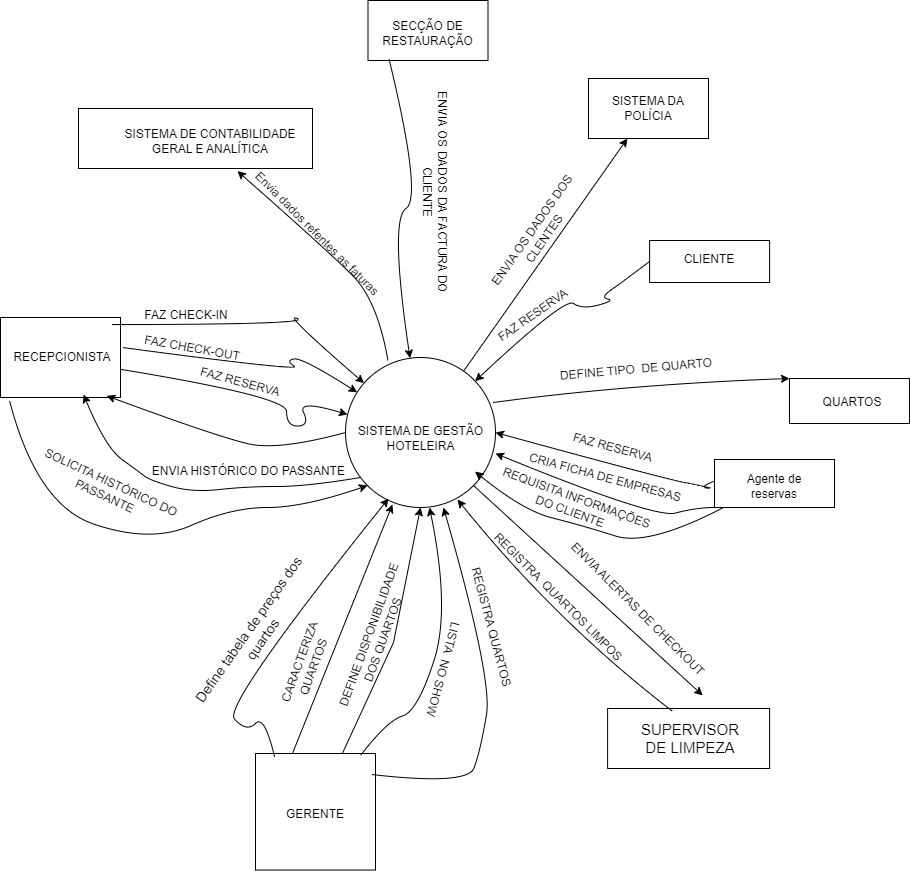

The diagram above was exported from draw.io. Its source (the exported page's mxGraphModel, read from the mxfile embedded in the PNG):
<mxGraphModel dx="1600" dy="1918" grid="1" gridSize="3" guides="1" tooltips="1" connect="1" arrows="1" fold="1" page="1" pageScale="1" pageWidth="827" pageHeight="1169" math="0" shadow="0">
  <root>
    <mxCell id="0" />
    <mxCell id="1" parent="0" />
    <mxCell id="8N02k4HNwpYa6lpe6j7W-2" value="" style="ellipse;whiteSpace=wrap;html=1;aspect=fixed;" parent="1" vertex="1">
      <mxGeometry x="363" y="150" width="150" height="150" as="geometry" />
    </mxCell>
    <mxCell id="8N02k4HNwpYa6lpe6j7W-3" value="&lt;font style=&quot;vertical-align: inherit;&quot;&gt;&lt;font style=&quot;vertical-align: inherit;&quot;&gt;SISTEMA DE GESTÃO HOTELEIRA&lt;/font&gt;&lt;/font&gt;" style="text;html=1;align=center;verticalAlign=middle;whiteSpace=wrap;rounded=0;" parent="1" vertex="1">
      <mxGeometry x="370.5" y="216" width="135" height="30" as="geometry" />
    </mxCell>
    <mxCell id="8N02k4HNwpYa6lpe6j7W-4" value="" style="rounded=0;whiteSpace=wrap;html=1;" parent="1" vertex="1">
      <mxGeometry x="18" y="110" width="120" height="80" as="geometry" />
    </mxCell>
    <mxCell id="8N02k4HNwpYa6lpe6j7W-5" value="&lt;font style=&quot;vertical-align: inherit;&quot;&gt;&lt;font style=&quot;vertical-align: inherit;&quot;&gt;RECEPCIONISTA&lt;/font&gt;&lt;/font&gt;" style="text;html=1;align=center;verticalAlign=middle;whiteSpace=wrap;rounded=0;" parent="1" vertex="1">
      <mxGeometry x="50" y="140" width="60" height="20" as="geometry" />
    </mxCell>
    <mxCell id="8N02k4HNwpYa6lpe6j7W-40" value="" style="rounded=0;whiteSpace=wrap;html=1;" parent="1" vertex="1">
      <mxGeometry x="667.11" y="33" width="120" height="42" as="geometry" />
    </mxCell>
    <mxCell id="8N02k4HNwpYa6lpe6j7W-41" value="CLIENTE" style="text;html=1;align=center;verticalAlign=middle;whiteSpace=wrap;rounded=0;" parent="1" vertex="1">
      <mxGeometry x="697.11" y="37" width="60" height="30" as="geometry" />
    </mxCell>
    <mxCell id="8N02k4HNwpYa6lpe6j7W-70" value="" style="rounded=0;whiteSpace=wrap;html=1;" parent="1" vertex="1">
      <mxGeometry x="273" y="546" width="120" height="116.57" as="geometry" />
    </mxCell>
    <mxCell id="8N02k4HNwpYa6lpe6j7W-71" value="GERENTE" style="text;html=1;align=center;verticalAlign=middle;whiteSpace=wrap;rounded=0;" parent="1" vertex="1">
      <mxGeometry x="303" y="591.5699999999999" width="60" height="30" as="geometry" />
    </mxCell>
    <mxCell id="8N02k4HNwpYa6lpe6j7W-74" value="" style="rounded=0;whiteSpace=wrap;html=1;" parent="1" vertex="1">
      <mxGeometry x="625.11" y="501" width="162" height="60" as="geometry" />
    </mxCell>
    <mxCell id="8N02k4HNwpYa6lpe6j7W-75" value="&lt;font style=&quot;font-size: 15px;&quot;&gt;SUPERVISOR DE LIMPEZA&lt;/font&gt;" style="text;html=1;align=center;verticalAlign=middle;whiteSpace=wrap;rounded=0;" parent="1" vertex="1">
      <mxGeometry x="649.11" y="508.72" width="118.39" height="44.55" as="geometry" />
    </mxCell>
    <mxCell id="hhruBngdOjOfaBXi8XfZ-6" value="&lt;font style=&quot;vertical-align: inherit;&quot;&gt;&lt;font style=&quot;vertical-align: inherit;&quot;&gt;&lt;font style=&quot;vertical-align: inherit;&quot;&gt;&lt;font style=&quot;vertical-align: inherit; font-size: 14px;&quot;&gt;Define tabela de preços dos quartos&lt;/font&gt;&lt;/font&gt;&lt;/font&gt;&lt;/font&gt;" style="text;html=1;align=center;verticalAlign=middle;whiteSpace=wrap;rounded=0;rotation=-55;fontColor=#000000;" parent="1" vertex="1">
      <mxGeometry x="183" y="417" width="180" height="19.62" as="geometry" />
    </mxCell>
    <mxCell id="hhruBngdOjOfaBXi8XfZ-11" value="&lt;font style=&quot;vertical-align: inherit;&quot;&gt;&lt;font style=&quot;vertical-align: inherit;&quot;&gt;&lt;font style=&quot;vertical-align: inherit;&quot;&gt;&lt;font style=&quot;vertical-align: inherit;&quot;&gt;&lt;font style=&quot;vertical-align: inherit;&quot;&gt;&lt;font style=&quot;vertical-align: inherit;&quot;&gt;CARACTERIZA QUARTOS&lt;/font&gt;&lt;/font&gt;&lt;/font&gt;&lt;/font&gt;&lt;/font&gt;&lt;/font&gt;" style="text;html=1;align=center;verticalAlign=middle;whiteSpace=wrap;rounded=0;rotation=-70;fontColor=#000000;" parent="1" vertex="1">
      <mxGeometry x="252" y="447" width="144.15" height="19.62" as="geometry" />
    </mxCell>
    <mxCell id="hhruBngdOjOfaBXi8XfZ-15" value="&lt;font style=&quot;vertical-align: inherit;&quot;&gt;&lt;font style=&quot;vertical-align: inherit;&quot;&gt;&lt;font style=&quot;vertical-align: inherit;&quot;&gt;&lt;font style=&quot;vertical-align: inherit;&quot;&gt;DEFINE DISPONIBILIDADE&lt;/font&gt;&lt;/font&gt;&lt;/font&gt;&lt;/font&gt;&lt;div&gt;&lt;font style=&quot;vertical-align: inherit;&quot;&gt;&lt;font style=&quot;vertical-align: inherit;&quot;&gt;&lt;font style=&quot;vertical-align: inherit;&quot;&gt;&lt;font style=&quot;vertical-align: inherit;&quot;&gt;DOS QUARTOS&lt;/font&gt;&lt;/font&gt;&lt;/font&gt;&lt;/font&gt;&lt;/div&gt;" style="text;html=1;align=center;verticalAlign=middle;whiteSpace=wrap;rounded=0;rotation=-70;fontColor=#000000;" parent="1" vertex="1">
      <mxGeometry x="306" y="420" width="175" height="19.62" as="geometry" />
    </mxCell>
    <mxCell id="2E3VdHQIGA9olF0c3QBK-1" value="SOLICITA HISTÓRICO DO PASSANTE" style="text;html=1;align=center;verticalAlign=middle;whiteSpace=wrap;rounded=0;rotation=25;" parent="1" vertex="1">
      <mxGeometry x="33" y="267" width="186" height="30" as="geometry" />
    </mxCell>
    <mxCell id="2E3VdHQIGA9olF0c3QBK-2" value="ENVIA HISTÓRICO DO PASSANTE&amp;nbsp;" style="text;html=1;align=center;verticalAlign=middle;whiteSpace=wrap;rounded=0;rotation=0;" parent="1" vertex="1">
      <mxGeometry x="160" y="249" width="216" height="30" as="geometry" />
    </mxCell>
    <mxCell id="2E3VdHQIGA9olF0c3QBK-9" value="FAZ RESERVA" style="text;html=1;align=center;verticalAlign=middle;whiteSpace=wrap;rounded=0;rotation=15;" parent="1" vertex="1">
      <mxGeometry x="195" y="160" width="126" height="30" as="geometry" />
    </mxCell>
    <mxCell id="2E3VdHQIGA9olF0c3QBK-12" value="FAZ CHECK-OUT" style="text;html=1;align=center;verticalAlign=middle;whiteSpace=wrap;rounded=0;rotation=10;" parent="1" vertex="1">
      <mxGeometry x="156" y="126" width="108" height="30" as="geometry" />
    </mxCell>
    <mxCell id="2E3VdHQIGA9olF0c3QBK-15" value="FAZ RESERVA" style="text;html=1;align=center;verticalAlign=middle;whiteSpace=wrap;rounded=0;rotation=-35;" parent="1" vertex="1">
      <mxGeometry x="498" y="93" width="105.75" height="30" as="geometry" />
    </mxCell>
    <mxCell id="2E3VdHQIGA9olF0c3QBK-18" value="&amp;nbsp;CRIA FICHA DE EMPRESAS" style="text;html=1;align=center;verticalAlign=middle;whiteSpace=wrap;rounded=0;rotation=15;" parent="1" vertex="1">
      <mxGeometry x="533" y="255" width="177" height="30" as="geometry" />
    </mxCell>
    <mxCell id="2E3VdHQIGA9olF0c3QBK-19" value="&amp;nbsp;FAZ RESERVA" style="text;html=1;align=center;verticalAlign=middle;whiteSpace=wrap;rounded=0;rotation=15;" parent="1" vertex="1">
      <mxGeometry x="579.0000000000001" y="225" width="100.44" height="30" as="geometry" />
    </mxCell>
    <mxCell id="2E3VdHQIGA9olF0c3QBK-20" value="&amp;nbsp;REQUISITA INFORMAÇÕES&lt;div&gt;DO CLIENTE&lt;/div&gt;" style="text;html=1;align=center;verticalAlign=middle;whiteSpace=wrap;rounded=0;rotation=20;" parent="1" vertex="1">
      <mxGeometry x="499.11" y="282" width="183" height="30" as="geometry" />
    </mxCell>
    <mxCell id="2E3VdHQIGA9olF0c3QBK-22" value="LISTA&amp;nbsp; NO SHOW" style="text;html=1;align=center;verticalAlign=middle;whiteSpace=wrap;rounded=0;rotation=105;" parent="1" vertex="1">
      <mxGeometry x="377.61" y="447" width="166.15" height="30" as="geometry" />
    </mxCell>
    <mxCell id="2E3VdHQIGA9olF0c3QBK-23" value="ENVIA ALERTAS DE CHECKOUT" style="text;html=1;align=center;verticalAlign=middle;whiteSpace=wrap;rounded=0;rotation=45;" parent="1" vertex="1">
      <mxGeometry x="549" y="387" width="213" height="30" as="geometry" />
    </mxCell>
    <mxCell id="2E3VdHQIGA9olF0c3QBK-24" value="REGISTRA&amp;nbsp; QUARTOS LIMPOS" style="text;html=1;align=center;verticalAlign=middle;whiteSpace=wrap;rounded=0;rotation=45;" parent="1" vertex="1">
      <mxGeometry x="477" y="375" width="198" height="30" as="geometry" />
    </mxCell>
    <mxCell id="2E3VdHQIGA9olF0c3QBK-27" value="SISTEMA DA POLÍCIA" style="rounded=0;whiteSpace=wrap;html=1;labelBackgroundColor=default;" parent="1" vertex="1">
      <mxGeometry x="606" y="-129" width="120" height="60" as="geometry" />
    </mxCell>
    <mxCell id="2E3VdHQIGA9olF0c3QBK-28" value="" style="endArrow=classic;html=1;rounded=0;" parent="1" source="8N02k4HNwpYa6lpe6j7W-2" target="2E3VdHQIGA9olF0c3QBK-27" edge="1">
      <mxGeometry width="50" height="50" relative="1" as="geometry">
        <mxPoint x="445" y="137" as="sourcePoint" />
        <mxPoint x="435" y="-39" as="targetPoint" />
      </mxGeometry>
    </mxCell>
    <mxCell id="2E3VdHQIGA9olF0c3QBK-34" value="" style="curved=1;endArrow=classic;html=1;rounded=0;entryX=0.8;entryY=0.88;entryDx=0;entryDy=0;entryPerimeter=0;exitX=0.075;exitY=1;exitDx=0;exitDy=0;exitPerimeter=0;" parent="1" source="LLdzhlunOUSMJKgBr6u0-1" edge="1">
      <mxGeometry width="50" height="50" relative="1" as="geometry">
        <mxPoint x="699.54" y="383.57142857142844" as="sourcePoint" />
        <mxPoint x="492.54" y="264" as="targetPoint" />
        <Array as="points">
          <mxPoint x="666" y="339" />
          <mxPoint x="600" y="318" />
          <mxPoint x="540" y="303" />
        </Array>
      </mxGeometry>
    </mxCell>
    <mxCell id="2E3VdHQIGA9olF0c3QBK-35" value="" style="curved=1;endArrow=classic;html=1;rounded=0;entryX=1;entryY=0.5;entryDx=0;entryDy=0;exitX=0.125;exitY=0.346;exitDx=0;exitDy=0;exitPerimeter=0;" parent="1" source="LLdzhlunOUSMJKgBr6u0-1" target="8N02k4HNwpYa6lpe6j7W-2" edge="1">
      <mxGeometry width="50" height="50" relative="1" as="geometry">
        <mxPoint x="741" y="282" as="sourcePoint" />
        <mxPoint x="543" y="186" as="targetPoint" />
        <Array as="points">
          <mxPoint x="714" y="279" />
          <mxPoint x="735" y="282" />
          <mxPoint x="672" y="268.62" />
        </Array>
      </mxGeometry>
    </mxCell>
    <mxCell id="2E3VdHQIGA9olF0c3QBK-36" value="" style="curved=1;endArrow=classic;html=1;rounded=0;entryX=0.98;entryY=0.633;entryDx=0;entryDy=0;entryPerimeter=0;exitX=0;exitY=1;exitDx=0;exitDy=0;" parent="1" source="LLdzhlunOUSMJKgBr6u0-1" edge="1">
      <mxGeometry width="50" height="50" relative="1" as="geometry">
        <mxPoint x="738" y="367.05" as="sourcePoint" />
        <mxPoint x="513" y="246.00000000000006" as="targetPoint" />
        <Array as="points">
          <mxPoint x="714" y="300" />
          <mxPoint x="672" y="311.05" />
        </Array>
      </mxGeometry>
    </mxCell>
    <mxCell id="2E3VdHQIGA9olF0c3QBK-38" value="ENVIA OS DADOS DOS CLENTES" style="text;html=1;align=center;verticalAlign=middle;whiteSpace=wrap;rounded=0;rotation=-55;" parent="1" vertex="1">
      <mxGeometry x="471" y="12" width="170" height="30" as="geometry" />
    </mxCell>
    <mxCell id="2E3VdHQIGA9olF0c3QBK-39" value="" style="curved=1;endArrow=classic;html=1;rounded=0;exitX=0;exitY=0.5;exitDx=0;exitDy=0;" parent="1" source="8N02k4HNwpYa6lpe6j7W-40" target="8N02k4HNwpYa6lpe6j7W-2" edge="1">
      <mxGeometry width="50" height="50" relative="1" as="geometry">
        <mxPoint x="582" y="140" as="sourcePoint" />
        <mxPoint x="632" y="90" as="targetPoint" />
        <Array as="points">
          <mxPoint x="639" y="75" />
          <mxPoint x="618" y="90" />
          <mxPoint x="632" y="93" />
          <mxPoint x="600" y="102" />
          <mxPoint x="582" y="90" />
        </Array>
      </mxGeometry>
    </mxCell>
    <mxCell id="2E3VdHQIGA9olF0c3QBK-43" value="" style="curved=1;endArrow=classic;html=1;rounded=0;exitX=0.075;exitY=1.038;exitDx=0;exitDy=0;exitPerimeter=0;entryX=0;entryY=1;entryDx=0;entryDy=0;" parent="1" source="8N02k4HNwpYa6lpe6j7W-4" target="8N02k4HNwpYa6lpe6j7W-2" edge="1">
      <mxGeometry width="50" height="50" relative="1" as="geometry">
        <mxPoint x="224" y="327" as="sourcePoint" />
        <mxPoint x="274" y="277" as="targetPoint" />
        <Array as="points">
          <mxPoint x="54" y="297" />
          <mxPoint x="168" y="336" />
          <mxPoint x="249" y="300" />
          <mxPoint x="321" y="300" />
        </Array>
      </mxGeometry>
    </mxCell>
    <mxCell id="2E3VdHQIGA9olF0c3QBK-44" value="" style="curved=1;endArrow=classic;html=1;rounded=0;entryX=0.692;entryY=0.963;entryDx=0;entryDy=0;entryPerimeter=0;exitX=0.1;exitY=0.8;exitDx=0;exitDy=0;exitPerimeter=0;" parent="1" source="8N02k4HNwpYa6lpe6j7W-2" target="8N02k4HNwpYa6lpe6j7W-4" edge="1">
      <mxGeometry width="50" height="50" relative="1" as="geometry">
        <mxPoint x="180" y="284" as="sourcePoint" />
        <mxPoint x="230" y="234" as="targetPoint" />
        <Array as="points">
          <mxPoint x="324" y="279" />
          <mxPoint x="264" y="279" />
          <mxPoint x="210" y="285" />
          <mxPoint x="168" y="273" />
          <mxPoint x="156" y="264" />
          <mxPoint x="123" y="240" />
        </Array>
      </mxGeometry>
    </mxCell>
    <mxCell id="2E3VdHQIGA9olF0c3QBK-45" value="" style="curved=1;endArrow=classic;html=1;rounded=0;exitX=1.008;exitY=0.65;exitDx=0;exitDy=0;exitPerimeter=0;entryX=0.013;entryY=0.38;entryDx=0;entryDy=0;entryPerimeter=0;" parent="1" source="8N02k4HNwpYa6lpe6j7W-4" target="8N02k4HNwpYa6lpe6j7W-2" edge="1">
      <mxGeometry width="50" height="50" relative="1" as="geometry">
        <mxPoint x="277.15" y="218" as="sourcePoint" />
        <mxPoint x="327.15" y="168" as="targetPoint" />
        <Array as="points">
          <mxPoint x="304" y="189" />
          <mxPoint x="304.15" y="219" />
          <mxPoint x="327.15" y="218" />
          <mxPoint x="315" y="192" />
        </Array>
      </mxGeometry>
    </mxCell>
    <mxCell id="2E3VdHQIGA9olF0c3QBK-46" value="" style="curved=1;endArrow=classic;html=1;rounded=0;exitX=1.017;exitY=0.375;exitDx=0;exitDy=0;exitPerimeter=0;" parent="1" source="8N02k4HNwpYa6lpe6j7W-4" target="8N02k4HNwpYa6lpe6j7W-2" edge="1">
      <mxGeometry width="50" height="50" relative="1" as="geometry">
        <mxPoint x="270" y="164" as="sourcePoint" />
        <mxPoint x="320" y="114" as="targetPoint" />
        <Array as="points">
          <mxPoint x="320" y="164" />
          <mxPoint x="303" y="153" />
          <mxPoint x="320" y="150" />
        </Array>
      </mxGeometry>
    </mxCell>
    <mxCell id="2E3VdHQIGA9olF0c3QBK-47" value="" style="curved=1;endArrow=classic;html=1;rounded=0;exitX=0.933;exitY=0.088;exitDx=0;exitDy=0;exitPerimeter=0;" parent="1" source="8N02k4HNwpYa6lpe6j7W-4" target="8N02k4HNwpYa6lpe6j7W-2" edge="1">
      <mxGeometry width="50" height="50" relative="1" as="geometry">
        <mxPoint x="279" y="117" as="sourcePoint" />
        <mxPoint x="329" y="67" as="targetPoint" />
        <Array as="points">
          <mxPoint x="329" y="117" />
          <mxPoint x="300" y="105" />
        </Array>
      </mxGeometry>
    </mxCell>
    <mxCell id="2E3VdHQIGA9olF0c3QBK-52" value="FAZ CHECK-IN" style="text;html=1;align=center;verticalAlign=middle;whiteSpace=wrap;rounded=0;" parent="1" vertex="1">
      <mxGeometry x="147" y="93" width="114" height="30" as="geometry" />
    </mxCell>
    <mxCell id="2E3VdHQIGA9olF0c3QBK-54" value="" style="curved=1;endArrow=classic;html=1;rounded=0;entryX=0.747;entryY=0.947;entryDx=0;entryDy=0;entryPerimeter=0;exitX=0.399;exitY=0.043;exitDx=0;exitDy=0;exitPerimeter=0;" parent="1" source="8N02k4HNwpYa6lpe6j7W-74" target="8N02k4HNwpYa6lpe6j7W-2" edge="1">
      <mxGeometry width="50" height="50" relative="1" as="geometry">
        <mxPoint x="413" y="560" as="sourcePoint" />
        <mxPoint x="463" y="510" as="targetPoint" />
        <Array as="points">
          <mxPoint x="573" y="414" />
        </Array>
      </mxGeometry>
    </mxCell>
    <mxCell id="2E3VdHQIGA9olF0c3QBK-58" value="" style="rounded=0;whiteSpace=wrap;html=1;" parent="1" vertex="1">
      <mxGeometry x="96" y="-99" width="234" height="60" as="geometry" />
    </mxCell>
    <mxCell id="2E3VdHQIGA9olF0c3QBK-59" value="SISTEMA DE CONTABILIDADE GERAL E ANALÍTICA" style="text;html=1;align=center;verticalAlign=middle;whiteSpace=wrap;rounded=0;" parent="1" vertex="1">
      <mxGeometry x="138" y="-81" width="180" height="30" as="geometry" />
    </mxCell>
    <mxCell id="6RUC4fJtjihTBmdjZSjy-5" value="" style="curved=1;endArrow=classic;html=1;rounded=0;entryX=0.679;entryY=1.043;entryDx=0;entryDy=0;entryPerimeter=0;exitX=0.283;exitY=0.02;exitDx=0;exitDy=0;exitPerimeter=0;" parent="1" source="8N02k4HNwpYa6lpe6j7W-2" target="2E3VdHQIGA9olF0c3QBK-58" edge="1">
      <mxGeometry width="50" height="50" relative="1" as="geometry">
        <mxPoint x="435" y="147" as="sourcePoint" />
        <mxPoint x="395" y="43" as="targetPoint" />
        <Array as="points">
          <mxPoint x="395" y="93" />
          <mxPoint x="345" y="43" />
        </Array>
      </mxGeometry>
    </mxCell>
    <mxCell id="6RUC4fJtjihTBmdjZSjy-6" value="Envia dados refentes as faturas" style="text;html=1;align=center;verticalAlign=middle;resizable=0;points=[];autosize=1;strokeColor=none;fillColor=none;rotation=45;" parent="1" vertex="1">
      <mxGeometry x="240" y="12" width="189" height="27" as="geometry" />
    </mxCell>
    <mxCell id="6RUC4fJtjihTBmdjZSjy-7" value="" style="rounded=0;whiteSpace=wrap;html=1;" parent="1" vertex="1">
      <mxGeometry x="385.5" y="-207" width="120" height="60" as="geometry" />
    </mxCell>
    <mxCell id="6RUC4fJtjihTBmdjZSjy-10" value="SECÇÃO DE RESTAURAÇÃO" style="text;html=1;align=center;verticalAlign=middle;whiteSpace=wrap;rounded=0;" parent="1" vertex="1">
      <mxGeometry x="377.61" y="-189" width="135" height="30" as="geometry" />
    </mxCell>
    <mxCell id="6RUC4fJtjihTBmdjZSjy-11" value="" style="curved=1;endArrow=classic;html=1;rounded=0;exitX=0.176;exitY=0.98;exitDx=0;exitDy=0;exitPerimeter=0;" parent="1" source="6RUC4fJtjihTBmdjZSjy-7" target="8N02k4HNwpYa6lpe6j7W-2" edge="1">
      <mxGeometry width="50" height="50" relative="1" as="geometry">
        <mxPoint x="390" y="-10" as="sourcePoint" />
        <mxPoint x="440" y="-60" as="targetPoint" />
        <Array as="points">
          <mxPoint x="440" y="-10" />
          <mxPoint x="407" y="12" />
        </Array>
      </mxGeometry>
    </mxCell>
    <mxCell id="6RUC4fJtjihTBmdjZSjy-12" value="ENVIA OS DADOS DA FACTURA DO CLIENTE" style="text;html=1;align=center;verticalAlign=middle;whiteSpace=wrap;rounded=0;rotation=90;" parent="1" vertex="1">
      <mxGeometry x="336" y="-30" width="234" height="30" as="geometry" />
    </mxCell>
    <mxCell id="NNsv3WFQFNm-0pRIrGYg-6" value="" style="rounded=0;whiteSpace=wrap;html=1;" parent="1" vertex="1">
      <mxGeometry x="807" y="171" width="120" height="45" as="geometry" />
    </mxCell>
    <mxCell id="NNsv3WFQFNm-0pRIrGYg-7" value="" style="curved=1;endArrow=classic;html=1;rounded=0;entryX=0.885;entryY=0.979;entryDx=0;entryDy=0;entryPerimeter=0;exitX=0;exitY=0.5;exitDx=0;exitDy=0;" parent="1" source="8N02k4HNwpYa6lpe6j7W-2" target="8N02k4HNwpYa6lpe6j7W-4" edge="1">
      <mxGeometry width="50" height="50" relative="1" as="geometry">
        <mxPoint x="237" y="280" as="sourcePoint" />
        <mxPoint x="287" y="230" as="targetPoint" />
        <Array as="points">
          <mxPoint x="297" y="243" />
          <mxPoint x="237" y="230" />
        </Array>
      </mxGeometry>
    </mxCell>
    <mxCell id="NNsv3WFQFNm-0pRIrGYg-8" value="QUARTOS" style="text;html=1;align=center;verticalAlign=middle;whiteSpace=wrap;rounded=0;" parent="1" vertex="1">
      <mxGeometry x="840" y="180" width="60" height="30" as="geometry" />
    </mxCell>
    <mxCell id="NNsv3WFQFNm-0pRIrGYg-9" value="" style="curved=1;endArrow=classic;html=1;rounded=0;exitX=0.986;exitY=0.3;exitDx=0;exitDy=0;exitPerimeter=0;entryX=0;entryY=0;entryDx=0;entryDy=0;" parent="1" source="8N02k4HNwpYa6lpe6j7W-2" target="NNsv3WFQFNm-0pRIrGYg-6" edge="1">
      <mxGeometry width="50" height="50" relative="1" as="geometry">
        <mxPoint x="643" y="227" as="sourcePoint" />
        <mxPoint x="693" y="177" as="targetPoint" />
        <Array as="points">
          <mxPoint x="643" y="177" />
        </Array>
      </mxGeometry>
    </mxCell>
    <mxCell id="NNsv3WFQFNm-0pRIrGYg-10" value="DEFINE TIPO&amp;nbsp; DE QUARTO" style="text;html=1;align=center;verticalAlign=middle;whiteSpace=wrap;rounded=0;rotation=-5;" parent="1" vertex="1">
      <mxGeometry x="558" y="147" width="192" height="30" as="geometry" />
    </mxCell>
    <mxCell id="LLdzhlunOUSMJKgBr6u0-1" value="" style="rounded=0;whiteSpace=wrap;html=1;" parent="1" vertex="1">
      <mxGeometry x="732" y="252" width="120" height="48" as="geometry" />
    </mxCell>
    <mxCell id="LLdzhlunOUSMJKgBr6u0-2" value="Agente de reservas" style="text;html=1;align=center;verticalAlign=middle;whiteSpace=wrap;rounded=0;" parent="1" vertex="1">
      <mxGeometry x="762" y="264" width="60" height="30" as="geometry" />
    </mxCell>
    <mxCell id="IRKJkBdBb74AkS1JCZNL-2" value="REGISTRA QUARTOS" style="text;html=1;align=center;verticalAlign=middle;whiteSpace=wrap;rounded=0;rotation=75;" vertex="1" parent="1">
      <mxGeometry x="426" y="405" width="166.15" height="30" as="geometry" />
    </mxCell>
    <mxCell id="IRKJkBdBb74AkS1JCZNL-7" value="" style="endArrow=classic;html=1;rounded=0;entryX=0.5;entryY=1;entryDx=0;entryDy=0;" edge="1" parent="1" source="8N02k4HNwpYa6lpe6j7W-70" target="8N02k4HNwpYa6lpe6j7W-2">
      <mxGeometry width="50" height="50" relative="1" as="geometry">
        <mxPoint x="390" y="518" as="sourcePoint" />
        <mxPoint x="440" y="468" as="targetPoint" />
        <Array as="points">
          <mxPoint x="411" y="435" />
        </Array>
      </mxGeometry>
    </mxCell>
    <mxCell id="IRKJkBdBb74AkS1JCZNL-9" value="" style="endArrow=classic;html=1;rounded=0;exitX=0.308;exitY=0;exitDx=0;exitDy=0;exitPerimeter=0;entryX=0.313;entryY=0.98;entryDx=0;entryDy=0;entryPerimeter=0;" edge="1" parent="1" source="8N02k4HNwpYa6lpe6j7W-70" target="8N02k4HNwpYa6lpe6j7W-2">
      <mxGeometry width="50" height="50" relative="1" as="geometry">
        <mxPoint x="286" y="506" as="sourcePoint" />
        <mxPoint x="336" y="456" as="targetPoint" />
      </mxGeometry>
    </mxCell>
    <mxCell id="IRKJkBdBb74AkS1JCZNL-10" value="" style="curved=1;endArrow=classic;html=1;rounded=0;exitX=0.158;exitY=0.026;exitDx=0;exitDy=0;exitPerimeter=0;entryX=0.287;entryY=0.94;entryDx=0;entryDy=0;entryPerimeter=0;" edge="1" parent="1" source="8N02k4HNwpYa6lpe6j7W-70" target="8N02k4HNwpYa6lpe6j7W-2">
      <mxGeometry width="50" height="50" relative="1" as="geometry">
        <mxPoint x="255" y="467" as="sourcePoint" />
        <mxPoint x="305" y="417" as="targetPoint" />
        <Array as="points">
          <mxPoint x="282" y="507" />
          <mxPoint x="264" y="525" />
          <mxPoint x="240" y="498" />
        </Array>
      </mxGeometry>
    </mxCell>
    <mxCell id="IRKJkBdBb74AkS1JCZNL-11" value="" style="curved=1;endArrow=classic;html=1;rounded=0;entryX=0.56;entryY=1;entryDx=0;entryDy=0;entryPerimeter=0;exitX=0.875;exitY=0.017;exitDx=0;exitDy=0;exitPerimeter=0;" edge="1" parent="1" source="8N02k4HNwpYa6lpe6j7W-70" target="8N02k4HNwpYa6lpe6j7W-2">
      <mxGeometry width="50" height="50" relative="1" as="geometry">
        <mxPoint x="397" y="534" as="sourcePoint" />
        <mxPoint x="447" y="484" as="targetPoint" />
        <Array as="points">
          <mxPoint x="405" y="513" />
          <mxPoint x="435" y="504" />
          <mxPoint x="468" y="402" />
        </Array>
      </mxGeometry>
    </mxCell>
    <mxCell id="IRKJkBdBb74AkS1JCZNL-13" value="" style="curved=1;endArrow=classic;html=1;rounded=0;exitX=0.967;exitY=0.18;exitDx=0;exitDy=0;exitPerimeter=0;entryX=0.653;entryY=1;entryDx=0;entryDy=0;entryPerimeter=0;" edge="1" parent="1" source="8N02k4HNwpYa6lpe6j7W-70" target="8N02k4HNwpYa6lpe6j7W-2">
      <mxGeometry width="50" height="50" relative="1" as="geometry">
        <mxPoint x="435" y="578" as="sourcePoint" />
        <mxPoint x="510" y="495" as="targetPoint" />
        <Array as="points">
          <mxPoint x="485" y="578" />
          <mxPoint x="498" y="543" />
          <mxPoint x="510" y="471" />
        </Array>
      </mxGeometry>
    </mxCell>
    <mxCell id="IRKJkBdBb74AkS1JCZNL-14" value="" style="endArrow=classic;html=1;rounded=0;exitX=1;exitY=1;exitDx=0;exitDy=0;entryX=1;entryY=1;entryDx=0;entryDy=0;" edge="1" parent="1" source="8N02k4HNwpYa6lpe6j7W-2" target="2E3VdHQIGA9olF0c3QBK-23">
      <mxGeometry width="50" height="50" relative="1" as="geometry">
        <mxPoint x="573" y="440" as="sourcePoint" />
        <mxPoint x="623" y="390" as="targetPoint" />
      </mxGeometry>
    </mxCell>
  </root>
</mxGraphModel>